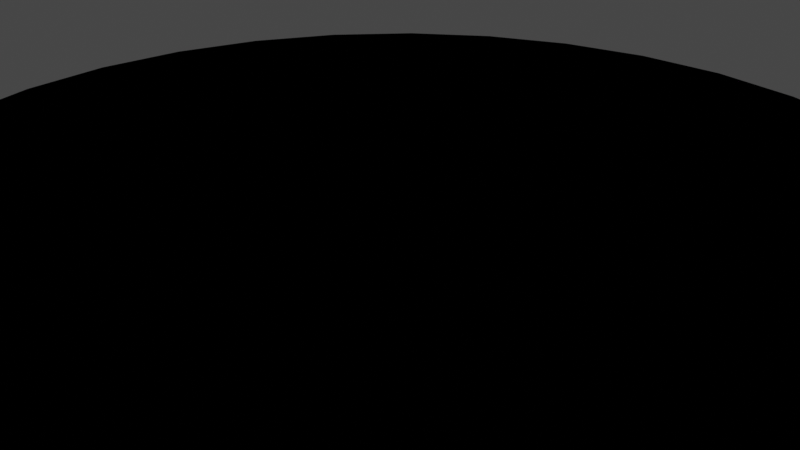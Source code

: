 # Source: coins.blend  (saved by Blender 2.92.15; exported with 4.5.12 LTS)
import bpy
from mathutils import Matrix  # noqa: F401  (used for matrix-valued properties, if any)

bpy.ops.wm.read_factory_settings(use_empty=True)
scene = bpy.context.scene
scene.name = 'Scene'

# ---- collections
col_collection = bpy.data.collections.new('Collection'); scene.collection.children.link(col_collection)
col_mesh = bpy.data.collections.new('Mesh'); scene.collection.children.link(col_mesh)
col_rig = bpy.data.collections.new('Rig'); scene.collection.children.link(col_rig)
col_collision = bpy.data.collections.new('Collision'); scene.collection.children.link(col_collision)
col_extras = bpy.data.collections.new('Extras'); scene.collection.children.link(col_extras)

# ---- images (referenced by path relative to the original .blend; pixels are not part of the script)
import os
ASSET_DIR = os.environ.get("B2B_ASSET_DIR", "")  # directory of the original .blend (textures are referenced by path, not embedded)
HERE = os.path.dirname(os.path.abspath(__file__))  # packed textures are extracted next to this script under _unpacked/

def load_image(name, relpath, width, height, colorspace="sRGB"):
    """Load a texture the original file referenced (path relative to the .blend, or extracted next to this script)."""
    p = next((c for c in (os.path.join(HERE, relpath), os.path.join(ASSET_DIR, relpath)) if relpath and os.path.exists(c)), "")
    if p:
        img = bpy.data.images.load(p, check_existing=True)
        img.name = name
    else:  # same state as the original file: an image datablock whose file is absent (Cycles renders it pink)
        img = bpy.data.images.new(name, width, height)
        img.source = "FILE"
        img.filepath = "//" + (relpath or name)
    img.colorspace_settings.name = colorspace
    return img
img_bitcoin_logo_png = load_image('Bitcoin-Logo.png', 'Bitcoin-Logo.png', 1024, 1024, 'sRGB')
img_dogecoin_logo_png_001 = load_image('Dogecoin_Logo.png.001', 'Dogecoin_Logo.png', 1024, 1024, 'sRGB')
img_logo_jpg = load_image('logo.jpg', 'logo.jpg', 1024, 1024, 'sRGB')

# ---- materials (node trees are filled in below, after node groups)
mat_material_001 = bpy.data.materials.new('Material.001')
mat_material_001.use_transparent_shadow = False
mat_material_002 = bpy.data.materials.new('Material.002')
mat_material_002.use_transparent_shadow = False
mat_material_003 = bpy.data.materials.new('Material.003')
mat_material_003.use_transparent_shadow = False

# ---- material node trees
mat_material_001.use_nodes = True; mat_material_001.node_tree.nodes.clear()
_N = mat_material_001.node_tree.nodes; _L = mat_material_001.node_tree.links
n0 = _N.new('ShaderNodeBsdfPrincipled'); n0.name = 'Principled BSDF'; n0.location = (10, 300)
n0.distribution = 'GGX'
n0.subsurface_method = 'BURLEY'
n0.inputs[3].default_value = 1.45
n0.inputs[27].default_value = (0.0, 0.0, 0.0, 1.0)
n0.inputs[28].default_value = 1.0
n1 = _N.new('ShaderNodeOutputMaterial'); n1.name = 'Material Output'; n1.location = (300, 300)
n2 = _N.new('ShaderNodeTexImage'); n2.name = 'Image Texture'; n2.location = (-371, 113)
n2.image = img_bitcoin_logo_png
_L.new(n0.outputs[0], n1.inputs[0])
_L.new(n2.outputs[0], n0.inputs[0])
n1.is_active_output = True
mat_material_002.use_nodes = True; mat_material_002.node_tree.nodes.clear()
_N = mat_material_002.node_tree.nodes; _L = mat_material_002.node_tree.links
n0 = _N.new('ShaderNodeBsdfPrincipled'); n0.name = 'Principled BSDF'; n0.location = (10, 300)
n0.distribution = 'GGX'
n0.subsurface_method = 'BURLEY'
n0.inputs[3].default_value = 1.45
n0.inputs[27].default_value = (0.0, 0.0, 0.0, 1.0)
n0.inputs[28].default_value = 1.0
n1 = _N.new('ShaderNodeOutputMaterial'); n1.name = 'Material Output'; n1.location = (300, 300)
n2 = _N.new('ShaderNodeTexImage'); n2.name = 'Image Texture'; n2.location = (-461, 123)
n2.image = img_dogecoin_logo_png_001
_L.new(n0.outputs[0], n1.inputs[0])
_L.new(n2.outputs[0], n0.inputs[0])
n1.is_active_output = True
mat_material_003.use_nodes = True; mat_material_003.node_tree.nodes.clear()
_N = mat_material_003.node_tree.nodes; _L = mat_material_003.node_tree.links
n0 = _N.new('ShaderNodeBsdfPrincipled'); n0.name = 'Principled BSDF'; n0.location = (10, 300)
n0.distribution = 'GGX'
n0.subsurface_method = 'BURLEY'
n0.inputs[3].default_value = 1.45
n0.inputs[27].default_value = (0.0, 0.0, 0.0, 1.0)
n0.inputs[28].default_value = 1.0
n1 = _N.new('ShaderNodeOutputMaterial'); n1.name = 'Material Output'; n1.location = (300, 300)
n2 = _N.new('ShaderNodeTexImage'); n2.name = 'Image Texture'; n2.location = (-352, 150)
n2.image = img_logo_jpg
_L.new(n0.outputs[0], n1.inputs[0])
_L.new(n2.outputs[0], n0.inputs[0])
n1.is_active_output = True

# ---- world
world_world = bpy.data.worlds.new('World'); scene.world = world_world
world_world.use_nodes = True; world_world.node_tree.nodes.clear()
_N = world_world.node_tree.nodes; _L = world_world.node_tree.links
n0 = _N.new('ShaderNodeOutputWorld'); n0.name = 'World Output'; n0.location = (300, 300)
n1 = _N.new('ShaderNodeBackground'); n1.name = 'Background'; n1.location = (10, 300)
n1.inputs[0].default_value = (0.05088, 0.05088, 0.05088, 1.0)
_L.new(n1.outputs[0], n0.inputs[0])
n0.is_active_output = True
world_world.color = (0.05088, 0.05088, 0.05088)
world_world.use_sun_shadow = False
world_world.sun_shadow_jitter_overblur = 0.0

# ---- cameras
cam_camera = bpy.data.cameras.new('Camera')
cam_camera.clip_end = 100.0
cam_camera.ortho_scale = 7.314

# ---- lights
light_light = bpy.data.lights.new('Light', 'POINT')
light_light.transmission_factor = 0.0
light_light.energy = 1000.0
light_light.shadow_soft_size = 0.1
light_light.shadow_maximum_resolution = 0.006
light_light.use_absolute_resolution = True

# ---- meshes
me_cylinder = bpy.data.meshes.new('Cylinder')
me_cylinder.from_pydata([(0.0, 1.0, -1.0), (0.0, 1.0, 1.0), (0.1951, 0.9808, -1.0), (0.1951, 0.9808, 1.0), (0.3827, 0.9239, -1.0), (0.3827, 0.9239, 1.0), (0.5556, 0.8315, -1.0), (0.5556, 0.8315, 1.0), (0.7071, 0.7071, -1.0), (0.7071, 0.7071, 1.0), (0.8315, 0.5556, -1.0), (0.8315, 0.5556, 1.0), (0.9239, 0.3827, -1.0), (0.9239, 0.3827, 1.0), (0.9808, 0.1951, -1.0), (0.9808, 0.1951, 1.0), (1.0, 7.55e-08, -1.0), (1.0, 7.55e-08, 1.0), (0.9808, -0.1951, -1.0), (0.9808, -0.1951, 1.0), (0.9239, -0.3827, -1.0), (0.9239, -0.3827, 1.0), (0.8315, -0.5556, -1.0), (0.8315, -0.5556, 1.0), (0.7071, -0.7071, -1.0), (0.7071, -0.7071, 1.0), (0.5556, -0.8315, -1.0), (0.5556, -0.8315, 1.0), (0.3827, -0.9239, -1.0), (0.3827, -0.9239, 1.0), (0.1951, -0.9808, -1.0), (0.1951, -0.9808, 1.0), (-3.258e-07, -1.0, -1.0), (-3.258e-07, -1.0, 1.0), (-0.1951, -0.9808, -1.0), (-0.1951, -0.9808, 1.0), (-0.3827, -0.9239, -1.0), (-0.3827, -0.9239, 1.0), (-0.5556, -0.8315, -1.0), (-0.5556, -0.8315, 1.0), (-0.7071, -0.7071, -1.0), (-0.7071, -0.7071, 1.0), (-0.8315, -0.5556, -1.0), (-0.8315, -0.5556, 1.0), (-0.9239, -0.3827, -1.0), (-0.9239, -0.3827, 1.0), (-0.9808, -0.1951, -1.0), (-0.9808, -0.1951, 1.0), (-1.0, 9.656e-07, -1.0), (-1.0, 9.656e-07, 1.0), (-0.9808, 0.1951, -1.0), (-0.9808, 0.1951, 1.0), (-0.9239, 0.3827, -1.0), (-0.9239, 0.3827, 1.0), (-0.8315, 0.5556, -1.0), (-0.8315, 0.5556, 1.0), (-0.7071, 0.7071, -1.0), (-0.7071, 0.7071, 1.0), (-0.5556, 0.8315, -1.0), (-0.5556, 0.8315, 1.0), (-0.3827, 0.9239, -1.0), (-0.3827, 0.9239, 1.0), (-0.1951, 0.9808, -1.0), (-0.1951, 0.9808, 1.0)], [], [(0, 1, 3, 2), (2, 3, 5, 4), (4, 5, 7, 6), (6, 7, 9, 8), (8, 9, 11, 10), (10, 11, 13, 12), (12, 13, 15, 14), (14, 15, 17, 16), (16, 17, 19, 18), (18, 19, 21, 20), (20, 21, 23, 22), (22, 23, 25, 24), (24, 25, 27, 26), (26, 27, 29, 28), (28, 29, 31, 30), (30, 31, 33, 32), (32, 33, 35, 34), (34, 35, 37, 36), (36, 37, 39, 38), (38, 39, 41, 40), (40, 41, 43, 42), (42, 43, 45, 44), (44, 45, 47, 46), (46, 47, 49, 48), (48, 49, 51, 50), (50, 51, 53, 52), (52, 53, 55, 54), (54, 55, 57, 56), (56, 57, 59, 58), (58, 59, 61, 60), (3, 1, 63, 61, 59, 57, 55, 53, 51, 49, 47, 45, 43, 41, 39, 37, 35, 33, 31, 29, 27, 25, 23, 21, 19, 17, 15, 13, 11, 9, 7, 5), (60, 61, 63, 62), (62, 63, 1, 0), (0, 2, 4, 6, 8, 10, 12, 14, 16, 18, 20, 22, 24, 26, 28, 30, 32, 34, 36, 38, 40, 42, 44, 46, 48, 50, 52, 54, 56, 58, 60, 62)])
_uv = me_cylinder.uv_layers.new(name='UVMap')
_uv.uv.foreach_set('vector', [0.5, 0.0, 0.5, 1.0, 0.5549, 1.0, 0.5549, 0.0, 0.5549, 0.0, 0.5549, 1.0, 0.6076, 1.0, 0.6076, 0.0, 0.6076, 0.0, 0.6076, 1.0, 0.6563, 1.0, 0.6563, 0.0, 0.6563, 0.0, 0.6563, 1.0, 0.6989, 1.0, 0.6989, 0.0, 0.6989, 0.0, 0.6989, 1.0, 0.6563, 1.0, 0.6563, 0.0, 0.6563, 0.0, 0.6563, 1.0, 0.6076, 1.0, 0.6076, 0.0, 0.6076, 0.0, 0.6076, 1.0, 0.5549, 1.0, 0.5549, 0.0, 0.5549, 0.0, 0.5549, 1.0, 0.5, 1.0, 0.5, 0.0, 0.5, 0.0, 0.5, 1.0, 0.4451, 1.0, 0.4451, 0.0, 0.4451, 0.0, 0.4451, 1.0, 0.3924, 1.0, 0.3924, 0.0, 0.3924, 0.0, 0.3924, 1.0, 0.3437, 1.0, 0.3437, 0.0, 0.3437, 0.0, 0.3437, 1.0, 0.3011, 1.0, 0.3011, 0.0, 0.6989, 0.0, 0.6989, 1.0, 0.6563, 1.0, 0.6563, 0.0, 0.6563, 0.0, 0.6563, 1.0, 0.6076, 1.0, 0.6076, 0.0, 0.6076, 0.0, 0.6076, 1.0, 0.5549, 1.0, 0.5549, 0.0, 0.5549, 0.0, 0.5549, 1.0, 0.5, 1.0, 0.5, 0.0, 0.5, 0.0, 0.5, 1.0, 0.4451, 1.0, 0.4451, 0.0, 0.4451, 0.0, 0.4451, 1.0, 0.3924, 1.0, 0.3924, 0.0, 0.3924, 0.0, 0.3924, 1.0, 0.3437, 1.0, 0.3437, 0.0, 0.3437, 0.0, 0.3437, 1.0, 0.3011, 1.0, 0.3011, 0.0, 0.3011, 0.0, 0.3011, 1.0, 0.3437, 1.0, 0.3437, 0.0, 0.3437, 0.0, 0.3437, 1.0, 0.3924, 1.0, 0.3924, 0.0, 0.3924, 0.0, 0.3924, 1.0, 0.4451, 1.0, 0.4451, 0.0, 0.4451, 0.0, 0.4451, 1.0, 0.5, 1.0, 0.5, 0.0, 0.5, 0.0, 0.5, 1.0, 0.5549, 1.0, 0.5549, 0.0, 0.5549, 0.0, 0.5549, 1.0, 0.6076, 1.0, 0.6076, 0.0, 0.6076, 0.0, 0.6076, 1.0, 0.6563, 1.0, 0.6563, 0.0, 0.6563, 0.0, 0.6563, 1.0, 0.6989, 1.0, 0.6989, 0.0, 0.3011, 0.0, 0.3011, 1.0, 0.3437, 1.0, 0.3437, 0.0, 0.3437, 0.0, 0.3437, 1.0, 0.3924, 1.0, 0.3924, 0.0, 0.5549, 0.9904, 0.5, 1.0, 0.4451, 0.9904, 0.3924, 0.9619, 0.3437, 0.9157, 0.3011, 0.8536, 0.2661, 0.7778, 0.2402, 0.6913, 0.2242, 0.5975, 0.2187, 0.5, 0.2242, 0.4025, 0.2402, 0.3087, 0.2661, 0.2222, 0.3011, 0.1464, 0.3437, 0.08427, 0.3924, 0.03806, 0.4451, 0.009607, 0.5, -1.788e-07, 0.5549, 0.009607, 0.6076, 0.03806, 0.6563, 0.08426, 0.6989, 0.1464, 0.7339, 0.2222, 0.7598, 0.3087, 0.7758, 0.4025, 0.7812, 0.5, 0.7758, 0.5975, 0.7598, 0.6913, 0.7339, 0.7778, 0.6989, 0.8536, 0.6563, 0.9157, 0.6076, 0.9619, 0.3924, 0.0, 0.3924, 1.0, 0.4451, 1.0, 0.4451, 0.0, 0.4451, 0.0, 0.4451, 1.0, 0.5, 1.0, 0.5, 0.0, 0.5, 1.0, 0.5549, 0.9904, 0.6076, 0.9619, 0.6563, 0.9157, 0.6989, 0.8536, 0.7339, 0.7778, 0.7598, 0.6913, 0.7758, 0.5975, 0.7812, 0.5, 0.7758, 0.4025, 0.7598, 0.3087, 0.7339, 0.2222, 0.6989, 0.1464, 0.6563, 0.08426, 0.6076, 0.03806, 0.5549, 0.009607, 0.5, -1.788e-07, 0.4451, 0.009607, 0.3924, 0.03806, 0.3437, 0.08427, 0.3011, 0.1464, 0.2661, 0.2222, 0.2402, 0.3087, 0.2242, 0.4025, 0.2187, 0.5, 0.2242, 0.5975, 0.2402, 0.6913, 0.2661, 0.7778, 0.3011, 0.8536, 0.3437, 0.9157, 0.3924, 0.9619, 0.4451, 0.9904])
me_cylinder.materials.append(mat_material_001)
me_cylinder.use_remesh_fix_poles = True
me_cylinder.use_remesh_preserve_attributes = False
me_cylinder.use_mirror_vertex_groups = False
me_cylinder.update()
me_cylinder_001 = bpy.data.meshes.new('Cylinder.001')
me_cylinder_001.from_pydata([(0.0, 1.0, -1.0), (0.0, 1.0, 1.0), (0.1951, 0.9808, -1.0), (0.1951, 0.9808, 1.0), (0.3827, 0.9239, -1.0), (0.3827, 0.9239, 1.0), (0.5556, 0.8315, -1.0), (0.5556, 0.8315, 1.0), (0.7071, 0.7071, -1.0), (0.7071, 0.7071, 1.0), (0.8315, 0.5556, -1.0), (0.8315, 0.5556, 1.0), (0.9239, 0.3827, -1.0), (0.9239, 0.3827, 1.0), (0.9808, 0.1951, -1.0), (0.9808, 0.1951, 1.0), (1.0, 7.55e-08, -1.0), (1.0, 7.55e-08, 1.0), (0.9808, -0.1951, -1.0), (0.9808, -0.1951, 1.0), (0.9239, -0.3827, -1.0), (0.9239, -0.3827, 1.0), (0.8315, -0.5556, -1.0), (0.8315, -0.5556, 1.0), (0.7071, -0.7071, -1.0), (0.7071, -0.7071, 1.0), (0.5556, -0.8315, -1.0), (0.5556, -0.8315, 1.0), (0.3827, -0.9239, -1.0), (0.3827, -0.9239, 1.0), (0.1951, -0.9808, -1.0), (0.1951, -0.9808, 1.0), (-3.258e-07, -1.0, -1.0), (-3.258e-07, -1.0, 1.0), (-0.1951, -0.9808, -1.0), (-0.1951, -0.9808, 1.0), (-0.3827, -0.9239, -1.0), (-0.3827, -0.9239, 1.0), (-0.5556, -0.8315, -1.0), (-0.5556, -0.8315, 1.0), (-0.7071, -0.7071, -1.0), (-0.7071, -0.7071, 1.0), (-0.8315, -0.5556, -1.0), (-0.8315, -0.5556, 1.0), (-0.9239, -0.3827, -1.0), (-0.9239, -0.3827, 1.0), (-0.9808, -0.1951, -1.0), (-0.9808, -0.1951, 1.0), (-1.0, 9.656e-07, -1.0), (-1.0, 9.656e-07, 1.0), (-0.9808, 0.1951, -1.0), (-0.9808, 0.1951, 1.0), (-0.9239, 0.3827, -1.0), (-0.9239, 0.3827, 1.0), (-0.8315, 0.5556, -1.0), (-0.8315, 0.5556, 1.0), (-0.7071, 0.7071, -1.0), (-0.7071, 0.7071, 1.0), (-0.5556, 0.8315, -1.0), (-0.5556, 0.8315, 1.0), (-0.3827, 0.9239, -1.0), (-0.3827, 0.9239, 1.0), (-0.1951, 0.9808, -1.0), (-0.1951, 0.9808, 1.0)], [], [(0, 1, 3, 2), (2, 3, 5, 4), (4, 5, 7, 6), (6, 7, 9, 8), (8, 9, 11, 10), (10, 11, 13, 12), (12, 13, 15, 14), (14, 15, 17, 16), (16, 17, 19, 18), (18, 19, 21, 20), (20, 21, 23, 22), (22, 23, 25, 24), (24, 25, 27, 26), (26, 27, 29, 28), (28, 29, 31, 30), (30, 31, 33, 32), (32, 33, 35, 34), (34, 35, 37, 36), (36, 37, 39, 38), (38, 39, 41, 40), (40, 41, 43, 42), (42, 43, 45, 44), (44, 45, 47, 46), (46, 47, 49, 48), (48, 49, 51, 50), (50, 51, 53, 52), (52, 53, 55, 54), (54, 55, 57, 56), (56, 57, 59, 58), (58, 59, 61, 60), (3, 1, 63, 61, 59, 57, 55, 53, 51, 49, 47, 45, 43, 41, 39, 37, 35, 33, 31, 29, 27, 25, 23, 21, 19, 17, 15, 13, 11, 9, 7, 5), (60, 61, 63, 62), (62, 63, 1, 0), (0, 2, 4, 6, 8, 10, 12, 14, 16, 18, 20, 22, 24, 26, 28, 30, 32, 34, 36, 38, 40, 42, 44, 46, 48, 50, 52, 54, 56, 58, 60, 62)])
_uv = me_cylinder_001.uv_layers.new(name='UVMap')
_uv.uv.foreach_set('vector', [0.2854, 0.5336, 0.2854, 0.5435, 0.2848, 0.5435, 0.2848, 0.5336, 0.2848, 0.5336, 0.2848, 0.5435, 0.2842, 0.5435, 0.2842, 0.5336, 0.2842, 0.5336, 0.2842, 0.5435, 0.2835, 0.5435, 0.2835, 0.5336, 0.2835, 0.5336, 0.2835, 0.5435, 0.2829, 0.5435, 0.2829, 0.5336, 0.2829, 0.5336, 0.2829, 0.5435, 0.2823, 0.5435, 0.2823, 0.5336, 0.2823, 0.5336, 0.2823, 0.5435, 0.2817, 0.5435, 0.2817, 0.5336, 0.2817, 0.5336, 0.2817, 0.5435, 0.2811, 0.5435, 0.2811, 0.5336, 0.2811, 0.5336, 0.2811, 0.5435, 0.2804, 0.5435, 0.2804, 0.5336, 0.2804, 0.5336, 0.2804, 0.5435, 0.2798, 0.5435, 0.2798, 0.5336, 0.2798, 0.5336, 0.2798, 0.5435, 0.2792, 0.5435, 0.2792, 0.5336, 0.2792, 0.5336, 0.2792, 0.5435, 0.2786, 0.5435, 0.2786, 0.5336, 0.2786, 0.5336, 0.2786, 0.5435, 0.278, 0.5435, 0.278, 0.5336, 0.278, 0.5336, 0.278, 0.5435, 0.2774, 0.5435, 0.2774, 0.5336, 0.2774, 0.5336, 0.2774, 0.5435, 0.2767, 0.5435, 0.2767, 0.5336, 0.2767, 0.5336, 0.2767, 0.5435, 0.2761, 0.5435, 0.2761, 0.5336, 0.2761, 0.5336, 0.2761, 0.5435, 0.2755, 0.5435, 0.2755, 0.5336, 0.2755, 0.5336, 0.2755, 0.5435, 0.2749, 0.5435, 0.2749, 0.5336, 0.2749, 0.5336, 0.2749, 0.5435, 0.2743, 0.5435, 0.2743, 0.5336, 0.2743, 0.5336, 0.2743, 0.5435, 0.2736, 0.5435, 0.2736, 0.5336, 0.2736, 0.5336, 0.2736, 0.5435, 0.273, 0.5435, 0.273, 0.5336, 0.273, 0.5336, 0.273, 0.5435, 0.2724, 0.5435, 0.2724, 0.5336, 0.2724, 0.5336, 0.2724, 0.5435, 0.2718, 0.5435, 0.2718, 0.5336, 0.2718, 0.5336, 0.2718, 0.5435, 0.2712, 0.5435, 0.2712, 0.5336, 0.2712, 0.5336, 0.2712, 0.5435, 0.2705, 0.5435, 0.2705, 0.5336, 0.2705, 0.5336, 0.2705, 0.5435, 0.2699, 0.5435, 0.2699, 0.5336, 0.2699, 0.5336, 0.2699, 0.5435, 0.2693, 0.5435, 0.2693, 0.5336, 0.2693, 0.5336, 0.2693, 0.5435, 0.2687, 0.5435, 0.2687, 0.5336, 0.2687, 0.5336, 0.2687, 0.5435, 0.2681, 0.5435, 0.2681, 0.5336, 0.2681, 0.5336, 0.2681, 0.5435, 0.2674, 0.5435, 0.2674, 0.5336, 0.2674, 0.5336, 0.2674, 0.5435, 0.2668, 0.5435, 0.2668, 0.5336, 0.4061, 0.9728, 0.5011, 0.9821, 0.5962, 0.9728, 0.6876, 0.945, 0.7718, 0.9, 0.8456, 0.8394, 0.9062, 0.7656, 0.9512, 0.6814, 0.979, 0.59, 0.9883, 0.4949, 0.979, 0.3999, 0.9512, 0.3085, 0.9062, 0.2243, 0.8456, 0.1504, 0.7718, 0.08984, 0.6876, 0.04482, 0.5962, 0.01709, 0.5011, 0.007731, 0.4061, 0.01709, 0.3147, 0.04482, 0.2305, 0.08984, 0.1566, 0.1504, 0.09604, 0.2243, 0.05102, 0.3085, 0.02329, 0.3999, 0.01393, 0.4949, 0.02329, 0.59, 0.05102, 0.6814, 0.09604, 0.7656, 0.1566, 0.8394, 0.2305, 0.9, 0.3147, 0.945, 0.2668, 0.5336, 0.2668, 0.5435, 0.2662, 0.5435, 0.2662, 0.5336, 0.2662, 0.5336, 0.2662, 0.5435, 0.2656, 0.5435, 0.2656, 0.5336, 0.4989, 0.9945, 0.5939, 0.9851, 0.6853, 0.9574, 0.7695, 0.9124, 0.8434, 0.8518, 0.9039, 0.778, 0.949, 0.6938, 0.9767, 0.6024, 0.986, 0.5073, 0.9767, 0.4123, 0.949, 0.3209, 0.9039, 0.2367, 0.8434, 0.1628, 0.7695, 0.1023, 0.6853, 0.05724, 0.5939, 0.02952, 0.4989, 0.02016, 0.4038, 0.02952, 0.3124, 0.05724, 0.2282, 0.1023, 0.1544, 0.1628, 0.0938, 0.2367, 0.04878, 0.3209, 0.02105, 0.4123, 0.01169, 0.5073, 0.02105, 0.6024, 0.04878, 0.6938, 0.0938, 0.778, 0.1544, 0.8518, 0.2282, 0.9124, 0.3124, 0.9574, 0.4038, 0.9851])
me_cylinder_001.materials.append(mat_material_002)
me_cylinder_001.use_remesh_fix_poles = True
me_cylinder_001.use_remesh_preserve_attributes = False
me_cylinder_001.use_mirror_vertex_groups = False
me_cylinder_001.update()
me_cylinder_002 = bpy.data.meshes.new('Cylinder.002')
me_cylinder_002.from_pydata([(0.0, 1.0, -1.0), (0.0, 1.0, 1.0), (0.1951, 0.9808, -1.0), (0.1951, 0.9808, 1.0), (0.3827, 0.9239, -1.0), (0.3827, 0.9239, 1.0), (0.5556, 0.8315, -1.0), (0.5556, 0.8315, 1.0), (0.7071, 0.7071, -1.0), (0.7071, 0.7071, 1.0), (0.8315, 0.5556, -1.0), (0.8315, 0.5556, 1.0), (0.9239, 0.3827, -1.0), (0.9239, 0.3827, 1.0), (0.9808, 0.1951, -1.0), (0.9808, 0.1951, 1.0), (1.0, 7.55e-08, -1.0), (1.0, 7.55e-08, 1.0), (0.9808, -0.1951, -1.0), (0.9808, -0.1951, 1.0), (0.9239, -0.3827, -1.0), (0.9239, -0.3827, 1.0), (0.8315, -0.5556, -1.0), (0.8315, -0.5556, 1.0), (0.7071, -0.7071, -1.0), (0.7071, -0.7071, 1.0), (0.5556, -0.8315, -1.0), (0.5556, -0.8315, 1.0), (0.3827, -0.9239, -1.0), (0.3827, -0.9239, 1.0), (0.1951, -0.9808, -1.0), (0.1951, -0.9808, 1.0), (-3.258e-07, -1.0, -1.0), (-3.258e-07, -1.0, 1.0), (-0.1951, -0.9808, -1.0), (-0.1951, -0.9808, 1.0), (-0.3827, -0.9239, -1.0), (-0.3827, -0.9239, 1.0), (-0.5556, -0.8315, -1.0), (-0.5556, -0.8315, 1.0), (-0.7071, -0.7071, -1.0), (-0.7071, -0.7071, 1.0), (-0.8315, -0.5556, -1.0), (-0.8315, -0.5556, 1.0), (-0.9239, -0.3827, -1.0), (-0.9239, -0.3827, 1.0), (-0.9808, -0.1951, -1.0), (-0.9808, -0.1951, 1.0), (-1.0, 9.656e-07, -1.0), (-1.0, 9.656e-07, 1.0), (-0.9808, 0.1951, -1.0), (-0.9808, 0.1951, 1.0), (-0.9239, 0.3827, -1.0), (-0.9239, 0.3827, 1.0), (-0.8315, 0.5556, -1.0), (-0.8315, 0.5556, 1.0), (-0.7071, 0.7071, -1.0), (-0.7071, 0.7071, 1.0), (-0.5556, 0.8315, -1.0), (-0.5556, 0.8315, 1.0), (-0.3827, 0.9239, -1.0), (-0.3827, 0.9239, 1.0), (-0.1951, 0.9808, -1.0), (-0.1951, 0.9808, 1.0)], [], [(0, 1, 3, 2), (2, 3, 5, 4), (4, 5, 7, 6), (6, 7, 9, 8), (8, 9, 11, 10), (10, 11, 13, 12), (12, 13, 15, 14), (14, 15, 17, 16), (16, 17, 19, 18), (18, 19, 21, 20), (20, 21, 23, 22), (22, 23, 25, 24), (24, 25, 27, 26), (26, 27, 29, 28), (28, 29, 31, 30), (30, 31, 33, 32), (32, 33, 35, 34), (34, 35, 37, 36), (36, 37, 39, 38), (38, 39, 41, 40), (40, 41, 43, 42), (42, 43, 45, 44), (44, 45, 47, 46), (46, 47, 49, 48), (48, 49, 51, 50), (50, 51, 53, 52), (52, 53, 55, 54), (54, 55, 57, 56), (56, 57, 59, 58), (58, 59, 61, 60), (3, 1, 63, 61, 59, 57, 55, 53, 51, 49, 47, 45, 43, 41, 39, 37, 35, 33, 31, 29, 27, 25, 23, 21, 19, 17, 15, 13, 11, 9, 7, 5), (60, 61, 63, 62), (62, 63, 1, 0), (0, 2, 4, 6, 8, 10, 12, 14, 16, 18, 20, 22, 24, 26, 28, 30, 32, 34, 36, 38, 40, 42, 44, 46, 48, 50, 52, 54, 56, 58, 60, 62)])
_uv = me_cylinder_002.uv_layers.new(name='UVMap')
_uv.uv.foreach_set('vector', [0.7474, 0.8573, 0.7474, 0.8651, 0.7466, 0.8651, 0.7466, 0.8573, 0.7466, 0.8573, 0.7466, 0.8651, 0.7458, 0.8651, 0.7458, 0.8573, 0.7458, 0.8573, 0.7458, 0.8651, 0.7451, 0.8651, 0.7451, 0.8573, 0.7451, 0.8573, 0.7451, 0.8651, 0.7445, 0.8651, 0.7445, 0.8573, 0.7445, 0.8573, 0.7445, 0.8651, 0.7439, 0.8651, 0.7439, 0.8573, 0.7661, 0.8573, 0.7661, 0.8651, 0.7654, 0.8651, 0.7654, 0.8573, 0.7654, 0.8573, 0.7654, 0.8651, 0.7647, 0.8651, 0.7647, 0.8573, 0.7647, 0.8573, 0.7647, 0.8651, 0.764, 0.8651, 0.764, 0.8573, 0.764, 0.8573, 0.764, 0.8651, 0.7632, 0.8651, 0.7632, 0.8573, 0.7632, 0.8573, 0.7632, 0.8651, 0.7624, 0.8651, 0.7624, 0.8573, 0.7624, 0.8573, 0.7624, 0.8651, 0.7617, 0.8651, 0.7617, 0.8573, 0.7617, 0.8573, 0.7617, 0.8651, 0.7611, 0.8651, 0.7611, 0.8573, 0.7555, 0.8573, 0.7555, 0.8651, 0.7549, 0.8651, 0.7549, 0.8573, 0.7549, 0.8573, 0.7549, 0.8651, 0.7542, 0.8651, 0.7542, 0.8573, 0.7542, 0.8573, 0.7542, 0.8651, 0.7534, 0.8651, 0.7534, 0.8573, 0.7534, 0.8573, 0.7534, 0.8651, 0.7527, 0.8651, 0.7527, 0.8573, 0.7527, 0.8573, 0.7527, 0.8651, 0.7519, 0.8651, 0.7519, 0.8573, 0.7519, 0.8573, 0.7519, 0.8651, 0.7512, 0.8651, 0.7512, 0.8573, 0.7512, 0.8573, 0.7512, 0.8651, 0.7506, 0.8651, 0.7506, 0.8573, 0.7506, 0.8573, 0.7506, 0.8651, 0.75, 0.8651, 0.75, 0.8573, 0.7611, 0.8573, 0.7611, 0.8651, 0.7604, 0.8651, 0.7604, 0.8573, 0.7604, 0.8573, 0.7604, 0.8651, 0.7597, 0.8651, 0.7597, 0.8573, 0.7597, 0.8573, 0.7597, 0.8651, 0.759, 0.8651, 0.759, 0.8573, 0.759, 0.8573, 0.759, 0.8651, 0.7582, 0.8651, 0.7582, 0.8573, 0.7582, 0.8573, 0.7582, 0.8651, 0.7574, 0.8651, 0.7574, 0.8573, 0.7574, 0.8573, 0.7574, 0.8651, 0.7567, 0.8651, 0.7567, 0.8573, 0.7567, 0.8573, 0.7567, 0.8651, 0.7561, 0.8651, 0.7561, 0.8573, 0.7561, 0.8573, 0.7561, 0.8651, 0.7555, 0.8651, 0.7555, 0.8573, 0.75, 0.8573, 0.75, 0.8651, 0.7495, 0.8651, 0.7495, 0.8573, 0.7495, 0.8573, 0.7495, 0.8651, 0.7488, 0.8651, 0.7488, 0.8573, 0.4224, 0.02846, 0.5156, 0.02185, 0.6083, 0.03355, 0.6969, 0.0631, 0.7781, 0.1094, 0.8486, 0.1706, 0.9059, 0.2444, 0.9477, 0.328, 0.9723, 0.4181, 0.9789, 0.5113, 0.9672, 0.604, 0.9377, 0.6926, 0.8914, 0.7737, 0.8302, 0.8443, 0.7564, 0.9016, 0.6728, 0.9433, 0.5827, 0.968, 0.4895, 0.9746, 0.3968, 0.9629, 0.3082, 0.9333, 0.227, 0.8871, 0.1565, 0.8259, 0.09921, 0.752, 0.05745, 0.6685, 0.03278, 0.5784, 0.02617, 0.4852, 0.03787, 0.3925, 0.06743, 0.3039, 0.1137, 0.2227, 0.1749, 0.1522, 0.2487, 0.09489, 0.3323, 0.05312, 0.7488, 0.8573, 0.7488, 0.8651, 0.7481, 0.8651, 0.7481, 0.8573, 0.7481, 0.8573, 0.7481, 0.8651, 0.7474, 0.8651, 0.7474, 0.8573, 0.4787, 0.02389, 0.5717, 0.02841, 0.662, 0.05099, 0.7462, 0.09076, 0.821, 0.1462, 0.8835, 0.2151, 0.9314, 0.295, 0.9628, 0.3826, 0.9765, 0.4747, 0.972, 0.5677, 0.9494, 0.658, 0.9097, 0.7422, 0.8542, 0.817, 0.7853, 0.8796, 0.7054, 0.9275, 0.6178, 0.9589, 0.5257, 0.9726, 0.4327, 0.968, 0.3424, 0.9455, 0.2582, 0.9057, 0.1834, 0.8503, 0.1209, 0.7813, 0.07297, 0.7015, 0.04156, 0.6138, 0.02786, 0.5218, 0.03238, 0.4288, 0.05496, 0.3384, 0.09473, 0.2543, 0.1502, 0.1795, 0.2191, 0.1169, 0.2989, 0.069, 0.3866, 0.03759])
me_cylinder_002.materials.append(mat_material_003)
me_cylinder_002.use_remesh_fix_poles = True
me_cylinder_002.use_remesh_preserve_attributes = False
me_cylinder_002.use_mirror_vertex_groups = False
me_cylinder_002.update()

# ---- objects
ob_light = bpy.data.objects.new('Light', light_light)
ob_camera = bpy.data.objects.new('Camera', cam_camera)
ob_bitcoin = bpy.data.objects.new('Bitcoin', me_cylinder)
ob_doge = bpy.data.objects.new('Doge', me_cylinder_001)
ob_safemoon = bpy.data.objects.new('Safemoon', me_cylinder_002)

# ---- transforms, parenting, visibility, modifiers, constraints
ob_light.location = (4.076, 1.005, 5.904)
ob_light.rotation_euler = (0.6503, 0.05522, 1.866)
ob_light.lock_rotations_4d = False
ob_light.empty_display_type = 'ARROWS'
ob_light.color = (0.0, 0.0, 0.0, 0.0)
ob_light.lineart.crease_threshold = 0.0
ob_camera.location = (7.359, -6.926, 4.958)
ob_camera.rotation_euler = (1.109, 0.0, 0.8149)
ob_camera.lock_rotations_4d = False
ob_camera.empty_display_type = 'ARROWS'
ob_camera.color = (0.0, 0.0, 0.0, 0.0)
ob_camera.display_type = 'WIRE'
ob_camera.lineart.crease_threshold = 0.0
ob_bitcoin.location = (0.0, 0.0, 0.0)
ob_bitcoin.scale = (-5.835, -5.835, -0.1868)
ob_bitcoin.lineart.crease_threshold = 0.0
ob_doge.location = (0.0, 0.0, 0.0)
ob_doge.scale = (-5.835, -5.835, -0.1868)
ob_doge.lineart.crease_threshold = 0.0
ob_safemoon.location = (0.0, 0.0, 0.0)
ob_safemoon.scale = (-5.835, -5.835, -0.1868)
ob_safemoon.lineart.crease_threshold = 0.0

# ---- collection membership
col_collection.objects.link(ob_light)
col_collection.objects.link(ob_camera)
col_collection.objects.link(ob_bitcoin)
col_collection.objects.link(ob_doge)
col_collection.objects.link(ob_safemoon)

# ---- scene / render settings (as saved in the file)
scene.camera = ob_camera
scene.frame_start = 1; scene.frame_end = 250; scene.frame_set(0)
scene.render.engine = 'BLENDER_EEVEE_NEXT'
scene.cycles.use_denoising = False
scene.cycles.samples = 128
scene.cycles.sampling_pattern = 'TABULATED_SOBOL'
scene.cycles.use_adaptive_sampling = False
scene.cycles.use_light_tree = False
scene.view_settings.view_transform = 'Filmic'
scene.unit_settings.scale_length = 0.01
bpy.context.view_layer.update()
